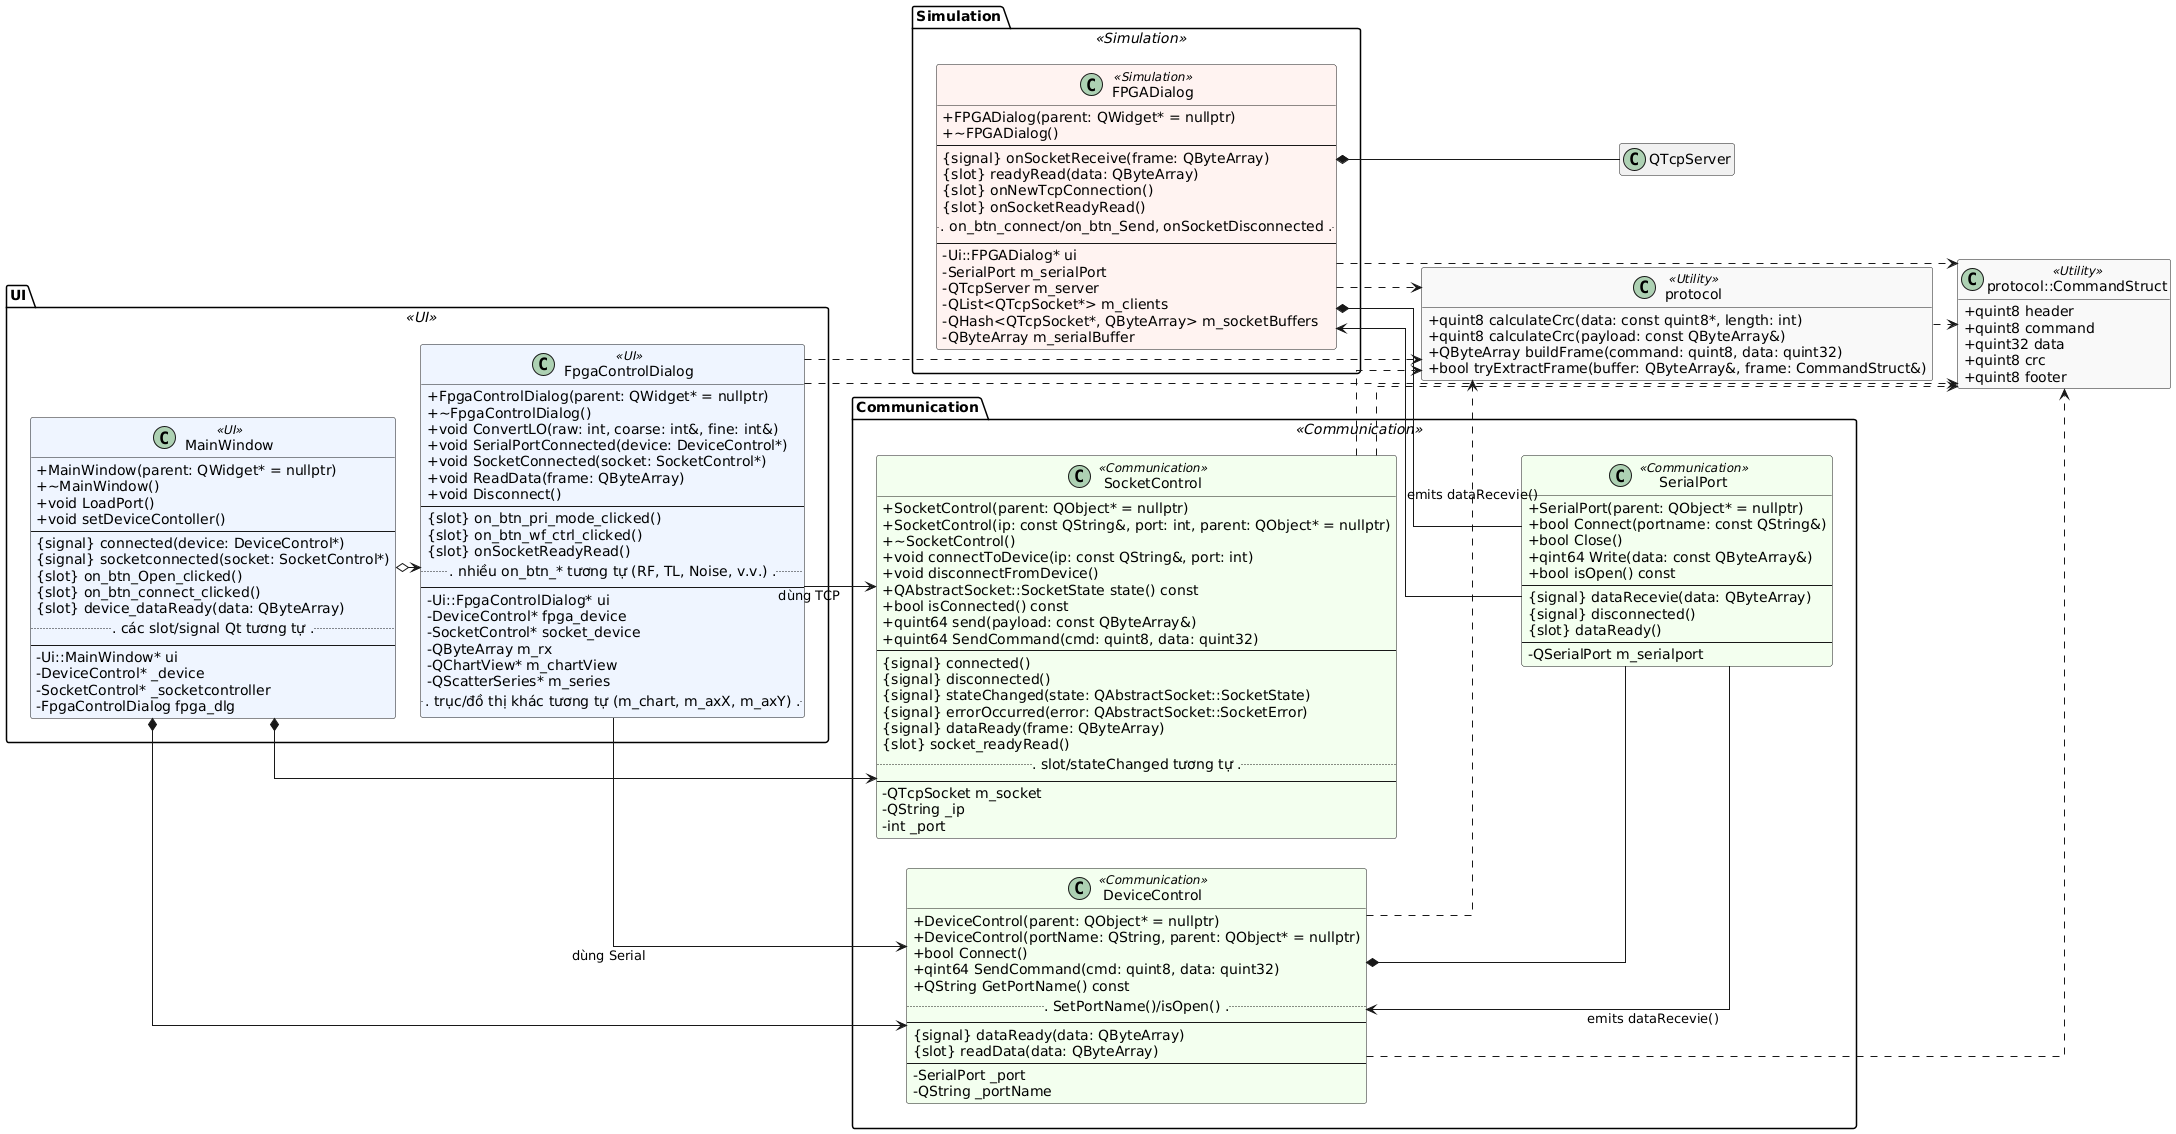

The diagram above was rendered by PlantUML. Its source (embedded in the PNG):
@startuml
' ===== Layout & Style để nhìn gọn và thẳng hàng =====
left to right direction
skinparam linetype ortho
skinparam nodesep 30
skinparam ranksep 25
skinparam classAttributeIconSize 0
hide empty members

skinparam class {
  BackgroundColor<<UI>> #eef5ff
  BackgroundColor<<Communication>> #f3ffee
  BackgroundColor<<Simulation>> #fff3f0
  BackgroundColor<<Utility>> #f8f8f8
}

' ===================== UI =====================
package "UI" <<UI>> {
  together {
    class MainWindow <<UI>> {
      + MainWindow(parent: QWidget* = nullptr)
      + ~MainWindow()
      + void LoadPort()
      + void setDeviceContoller()
      --
      {signal} connected(device: DeviceControl*)
      {signal} socketconnected(socket: SocketControl*)
      {slot} on_btn_Open_clicked()
      {slot} on_btn_connect_clicked()
      {slot} device_dataReady(data: QByteArray)
      ... các slot/signal Qt tương tự ...
      --
      - Ui::MainWindow* ui
      - DeviceControl* _device
      - SocketControl* _socketcontroller
      - FpgaControlDialog fpga_dlg
    }

    class FpgaControlDialog <<UI>> {
      + FpgaControlDialog(parent: QWidget* = nullptr)
      + ~FpgaControlDialog()
      + void ConvertLO(raw: int, coarse: int&, fine: int&)
      + void SerialPortConnected(device: DeviceControl*)
      + void SocketConnected(socket: SocketControl*)
      + void ReadData(frame: QByteArray)
      + void Disconnect()
      --
      {slot} on_btn_pri_mode_clicked()
      {slot} on_btn_wf_ctrl_clicked()
      {slot} onSocketReadyRead()
      ... nhiều on_btn_* tương tự (RF, TL, Noise, v.v.) ...
      --
      - Ui::FpgaControlDialog* ui
      - DeviceControl* fpga_device
      - SocketControl* socket_device
      - QByteArray m_rx
      - QChartView* m_chartView
      - QScatterSeries* m_series
      ... trục/đồ thị khác tương tự (m_chart, m_axX, m_axY) ...
    }
  }
}

' ===================== Communication =====================
package "Communication" <<Communication>> {
  together {
    class DeviceControl <<Communication>> {
      + DeviceControl(parent: QObject* = nullptr)
      + DeviceControl(portName: QString, parent: QObject* = nullptr)
      + bool Connect()
      + qint64 SendCommand(cmd: quint8, data: quint32)
      + QString GetPortName() const
      ... SetPortName()/isOpen() ...
      --
      {signal} dataReady(data: QByteArray)
      {slot} readData(data: QByteArray)
      --
      - SerialPort _port
      - QString _portName
    }

    class SerialPort <<Communication>> {
      + SerialPort(parent: QObject* = nullptr)
      + bool Connect(portname: const QString&)
      + bool Close()
      + qint64 Write(data: const QByteArray&)
      + bool isOpen() const
      --
      {signal} dataRecevie(data: QByteArray)
      {signal} disconnected()
      {slot} dataReady()
      --
      - QSerialPort m_serialport
    }

    class SocketControl <<Communication>> {
      + SocketControl(parent: QObject* = nullptr)
      + SocketControl(ip: const QString&, port: int, parent: QObject* = nullptr)
      + ~SocketControl()
      + void connectToDevice(ip: const QString&, port: int)
      + void disconnectFromDevice()
      + QAbstractSocket::SocketState state() const
      + bool isConnected() const
      + quint64 send(payload: const QByteArray&)
      + quint64 SendCommand(cmd: quint8, data: quint32)
      --
      {signal} connected()
      {signal} disconnected()
      {signal} stateChanged(state: QAbstractSocket::SocketState)
      {signal} errorOccurred(error: QAbstractSocket::SocketError)
      {signal} dataReady(frame: QByteArray)
      {slot} socket_readyRead()
      ... slot/stateChanged tương tự ...
      --
      - QTcpSocket m_socket
      - QString _ip
      - int _port
    }
  }
}

' ===================== Simulation =====================
package "Simulation" <<Simulation>> {
  together {
    class FPGADialog <<Simulation>> {
      + FPGADialog(parent: QWidget* = nullptr)
      + ~FPGADialog()
      --
      {signal} onSocketReceive(frame: QByteArray)
      {slot} readyRead(data: QByteArray)
      {slot} onNewTcpConnection()
      {slot} onSocketReadyRead()
      ... on_btn_connect/on_btn_Send, onSocketDisconnected ...
      --
      - Ui::FPGADialog* ui
      - SerialPort m_serialPort
      - QTcpServer m_server
      - QList<QTcpSocket*> m_clients
      - QHash<QTcpSocket*, QByteArray> m_socketBuffers
      - QByteArray m_serialBuffer
    }
  }
}

' ===================== Utility =====================
class "protocol::CommandStruct" as CommandStruct <<Utility>> {
  + quint8 header
  + quint8 command
  + quint32 data
  + quint8 crc
  + quint8 footer
}

class "protocol" as ProtocolUtils <<Utility>> {
  + quint8 calculateCrc(data: const quint8*, length: int)
  + quint8 calculateCrc(payload: const QByteArray&)
  + QByteArray buildFrame(command: quint8, data: quint32)
  + bool tryExtractFrame(buffer: QByteArray&, frame: CommandStruct&)
}

' ===================== Quan hệ (giữ nguyên semantics) =====================
MainWindow *--> DeviceControl
MainWindow *--> SocketControl
MainWindow o--> FpgaControlDialog

FpgaControlDialog --> DeviceControl : dùng Serial
FpgaControlDialog --> SocketControl : dùng TCP
FpgaControlDialog ..> ProtocolUtils
FpgaControlDialog ..> CommandStruct

DeviceControl *-- SerialPort
DeviceControl ..> ProtocolUtils
DeviceControl ..> CommandStruct

SocketControl ..> ProtocolUtils
SocketControl ..> CommandStruct

FPGADialog *-- SerialPort
FPGADialog *-- QTcpServer
FPGADialog ..> ProtocolUtils
FPGADialog ..> CommandStruct

SerialPort --> DeviceControl : emits dataRecevie()
SerialPort --> FPGADialog : emits dataRecevie()

ProtocolUtils ..> CommandStruct
@enduml